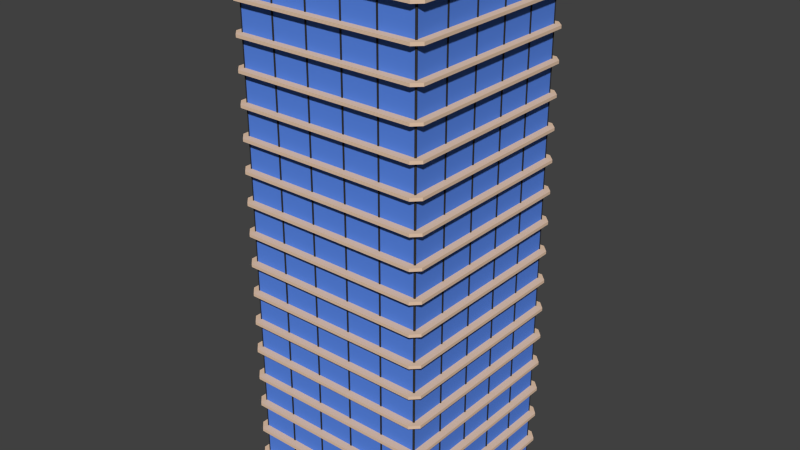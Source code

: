 # Source: skyscraper_7v2.blend  (saved by Blender 2.76.0; exported with 4.5.12 LTS)
import bpy
from mathutils import Matrix  # noqa: F401  (used for matrix-valued properties, if any)

bpy.ops.wm.read_factory_settings(use_empty=True)
scene = bpy.context.scene
scene.name = 'Scene'

# ---- collections
col_collection_1 = bpy.data.collections.new('Collection 1'); scene.collection.children.link(col_collection_1)

# ---- materials (node trees are filled in below, after node groups)
mat_material_001 = bpy.data.materials.new('Material.001')
mat_material_001.alpha_threshold = 0.0
mat_material_001.use_transparent_shadow = False
mat_material_001.diffuse_color = (0.1, 0.2422, 0.8, 1.0)
mat_material_001.roughness = 0.5
mat_material_002 = bpy.data.materials.new('Material.002')
mat_material_002.alpha_threshold = 0.0
mat_material_002.use_transparent_shadow = False
mat_material_002.diffuse_color = (0.03522, 0.03522, 0.03522, 1.0)
mat_material_002.roughness = 0.5
mat_material_003 = bpy.data.materials.new('Material.003')
mat_material_003.alpha_threshold = 0.0
mat_material_003.use_transparent_shadow = False
mat_material_003.diffuse_color = (0.8, 0.5737, 0.4117, 1.0)
mat_material_003.roughness = 0.5
mat_material_004 = bpy.data.materials.new('Material.004')
mat_material_004.alpha_threshold = 0.0
mat_material_004.use_transparent_shadow = False
mat_material_004.diffuse_color = (0.1, 0.2422, 0.8, 1.0)
mat_material_004.roughness = 0.5
mat_material_005 = bpy.data.materials.new('Material.005')
mat_material_005.alpha_threshold = 0.0
mat_material_005.use_transparent_shadow = False
mat_material_005.diffuse_color = (0.03522, 0.03522, 0.03522, 1.0)
mat_material_005.roughness = 0.5
mat_material_006 = bpy.data.materials.new('Material.006')
mat_material_006.alpha_threshold = 0.0
mat_material_006.use_transparent_shadow = False
mat_material_006.diffuse_color = (0.8, 0.5737, 0.4117, 1.0)
mat_material_006.roughness = 0.5
mat_material_007 = bpy.data.materials.new('Material.007')
mat_material_007.alpha_threshold = 0.0
mat_material_007.use_transparent_shadow = False
mat_material_007.diffuse_color = (0.1, 0.2422, 0.8, 1.0)
mat_material_007.roughness = 0.5
mat_material_008 = bpy.data.materials.new('Material.008')
mat_material_008.alpha_threshold = 0.0
mat_material_008.use_transparent_shadow = False
mat_material_008.diffuse_color = (0.03522, 0.03522, 0.03522, 1.0)
mat_material_008.roughness = 0.5
mat_material_009 = bpy.data.materials.new('Material.009')
mat_material_009.alpha_threshold = 0.0
mat_material_009.use_transparent_shadow = False
mat_material_009.diffuse_color = (0.8, 0.5737, 0.4117, 1.0)
mat_material_009.roughness = 0.5
mat_material_010 = bpy.data.materials.new('Material.010')
mat_material_010.alpha_threshold = 0.0
mat_material_010.use_transparent_shadow = False
mat_material_010.diffuse_color = (0.1, 0.2422, 0.8, 1.0)
mat_material_010.roughness = 0.5
mat_material_011 = bpy.data.materials.new('Material.011')
mat_material_011.alpha_threshold = 0.0
mat_material_011.use_transparent_shadow = False
mat_material_011.diffuse_color = (0.03522, 0.03522, 0.03522, 1.0)
mat_material_011.roughness = 0.5
mat_material_012 = bpy.data.materials.new('Material.012')
mat_material_012.alpha_threshold = 0.0
mat_material_012.use_transparent_shadow = False
mat_material_012.diffuse_color = (0.8, 0.5737, 0.4117, 1.0)
mat_material_012.roughness = 0.5

# ---- material node trees

# ---- world
world_world = bpy.data.worlds.new('World'); scene.world = world_world
world_world.color = (0.05088, 0.05088, 0.05088)
world_world.use_sun_shadow = False
world_world.sun_shadow_jitter_overblur = 0.0
world_world.cycles.sampling_method = 'MANUAL'
world_world.cycles.sample_map_resolution = 256

# ---- meshes
me_cube_001 = bpy.data.meshes.new('Cube.001')
me_cube_001.from_pydata([(1.0, -1.0, -1.0), (1.0, -1.0, 1.0), (1.0, 1.0, -1.0), (1.0, 1.0, 1.0), (1.0, 1.042, 1.0), (1.0, 1.042, -1.0), (1.0, -1.042, 1.0), (1.0, -1.042, -1.0), (1.0, 1.0, 1.213), (1.0, -1.0, 1.213), (1.0, 1.042, 1.213), (1.0, -1.042, 1.213), (4.401, 1.042, 1.213), (4.401, 1.042, 1.0), (4.401, 1.0, 1.0), (4.401, -1.0, 1.0), (4.401, -1.042, 1.0), (4.401, 1.0, 1.213), (4.401, -1.0, 1.213), (4.401, -1.042, 1.213), (1.34, 1.0, 1.0), (1.34, 1.0, -1.0), (1.34, -1.0, 1.0), (1.34, -1.0, -1.0), (1.34, 1.042, 1.0), (1.34, 1.042, -1.0), (1.34, -1.042, 1.0), (1.34, -1.042, -1.0), (1.0, 1.084, -1.0), (1.0, 1.084, 1.0), (1.0, 3.084, -1.0), (1.0, 3.084, 1.0), (1.0, 3.126, 1.0), (1.0, 3.126, -1.0), (1.0, 1.042, 1.0), (1.0, 1.042, -1.0), (1.0, 3.084, 1.213), (1.0, 1.084, 1.213), (1.0, 3.126, 1.213), (1.0, 1.042, 1.213), (4.401, 3.126, 1.213), (4.401, 3.126, 1.0), (4.401, 3.084, 1.0), (4.401, 1.084, 1.0), (4.401, 1.042, 1.0), (4.401, 3.084, 1.213), (4.401, 1.084, 1.213), (4.401, 1.042, 1.213), (1.34, 3.084, 1.0), (1.34, 3.084, -1.0), (1.34, 1.084, 1.0), (1.34, 1.084, -1.0), (1.34, 3.126, 1.0), (1.34, 3.126, -1.0), (1.34, 1.042, 1.0), (1.34, 1.042, -1.0), (1.0, 3.167, -1.0), (1.0, 3.167, 1.0), (1.0, 5.167, -1.0), (1.0, 5.167, 1.0), (1.0, 5.209, 1.0), (1.0, 5.209, -1.0), (1.0, 3.126, 1.0), (1.0, 3.126, -1.0), (1.0, 5.167, 1.213), (1.0, 3.167, 1.213), (1.0, 5.209, 1.213), (1.0, 3.126, 1.213), (4.401, 5.209, 1.213), (4.401, 5.209, 1.0), (4.401, 5.167, 1.0), (4.401, 3.167, 1.0), (4.401, 3.126, 1.0), (4.401, 5.167, 1.213), (4.401, 3.167, 1.213), (4.401, 3.126, 1.213), (1.34, 5.167, 1.0), (1.34, 5.167, -1.0), (1.34, 3.167, 1.0), (1.34, 3.167, -1.0), (1.34, 5.209, 1.0), (1.34, 5.209, -1.0), (1.34, 3.126, 1.0), (1.34, 3.126, -1.0), (1.0, 5.251, -1.0), (1.0, 5.251, 1.0), (1.0, 7.251, -1.0), (1.0, 7.251, 1.0), (1.0, 7.293, 1.0), (1.0, 7.293, -1.0), (1.0, 5.209, 1.0), (1.0, 5.209, -1.0), (1.0, 7.251, 1.213), (1.0, 5.251, 1.213), (1.0, 7.293, 1.213), (1.0, 5.209, 1.213), (4.401, 7.293, 1.213), (4.401, 7.293, 1.0), (4.401, 7.251, 1.0), (4.401, 5.251, 1.0), (4.401, 5.209, 1.0), (4.401, 7.251, 1.213), (4.401, 5.251, 1.213), (4.401, 5.209, 1.213), (1.34, 7.251, 1.0), (1.34, 7.251, -1.0), (1.34, 5.251, 1.0), (1.34, 5.251, -1.0), (1.34, 7.293, 1.0), (1.34, 7.293, -1.0), (1.34, 5.209, 1.0), (1.34, 5.209, -1.0), (1.0, 7.335, -1.0), (1.0, 7.335, 1.0), (1.0, 9.335, -1.0), (1.0, 9.335, 1.0), (1.0, 9.377, 1.0), (1.0, 9.377, -1.0), (1.0, 7.293, 1.0), (1.0, 7.293, -1.0), (1.0, 9.335, 1.213), (1.0, 7.335, 1.213), (1.0, 9.377, 1.213), (1.0, 7.293, 1.213), (4.401, 9.377, 1.213), (4.401, 9.377, 1.0), (4.401, 9.335, 1.0), (4.401, 7.335, 1.0), (4.401, 7.293, 1.0), (4.401, 9.335, 1.213), (4.401, 7.335, 1.213), (4.401, 7.293, 1.213), (1.34, 9.335, 1.0), (1.34, 9.335, -1.0), (1.34, 7.335, 1.0), (1.34, 7.335, -1.0), (1.34, 9.377, 1.0), (1.34, 9.377, -1.0), (1.34, 7.293, 1.0), (1.34, 7.293, -1.0), (0.6613, 9.382, -1.0), (0.6613, 9.382, 1.0), (-15.58, 9.382, -1.0), (-15.58, 9.382, 1.0), (-15.93, 9.382, 1.0), (-15.93, 9.382, -1.0), (1.001, 9.382, 1.0), (1.001, 9.382, -1.0), (-15.58, 9.382, 1.213), (0.6613, 9.382, 1.213), (-15.93, 9.382, 1.213), (1.001, 9.382, 1.213), (-15.93, 9.8, 1.213), (-15.93, 9.8, 1.0), (-15.58, 9.8, 1.0), (0.6613, 9.8, 1.0), (1.001, 9.8, 1.0), (-15.58, 9.8, 1.213), (0.6613, 9.8, 1.213), (1.001, 9.8, 1.213), (-15.58, 9.424, 1.0), (-15.58, 9.424, -1.0), (0.6613, 9.424, 1.0), (0.6613, 9.424, -1.0), (-15.93, 9.424, 1.0), (-15.93, 9.424, -1.0), (1.001, 9.424, 1.0), (1.001, 9.424, -1.0), (-16.27, 9.382, -1.0), (-16.27, 9.382, 1.0), (-32.51, 9.382, -1.0), (-32.51, 9.382, 1.0), (-32.85, 9.382, 1.0), (-32.85, 9.382, -1.0), (-15.93, 9.382, 1.0), (-15.93, 9.382, -1.0), (-32.51, 9.382, 1.213), (-16.27, 9.382, 1.213), (-32.85, 9.382, 1.213), (-15.93, 9.382, 1.213), (-32.85, 9.8, 1.213), (-32.85, 9.8, 1.0), (-32.51, 9.8, 1.0), (-16.27, 9.8, 1.0), (-15.93, 9.8, 1.0), (-32.51, 9.8, 1.213), (-16.27, 9.8, 1.213), (-15.93, 9.8, 1.213), (-32.51, 9.424, 1.0), (-32.51, 9.424, -1.0), (-16.27, 9.424, 1.0), (-16.27, 9.424, -1.0), (-32.85, 9.424, 1.0), (-32.85, 9.424, -1.0), (-15.93, 9.424, 1.0), (-15.93, 9.424, -1.0), (-33.19, 9.382, -1.0), (-33.19, 9.382, 1.0), (-49.44, 9.382, -1.0), (-49.44, 9.382, 1.0), (-49.78, 9.382, 1.0), (-49.78, 9.382, -1.0), (-32.85, 9.382, 1.0), (-32.85, 9.382, -1.0), (-49.44, 9.382, 1.213), (-33.19, 9.382, 1.213), (-49.78, 9.382, 1.213), (-32.85, 9.382, 1.213), (-49.78, 9.8, 1.213), (-49.78, 9.8, 1.0), (-49.44, 9.8, 1.0), (-33.19, 9.8, 1.0), (-32.85, 9.8, 1.0), (-49.44, 9.8, 1.213), (-33.19, 9.8, 1.213), (-32.85, 9.8, 1.213), (-49.44, 9.424, 1.0), (-49.44, 9.424, -1.0), (-33.19, 9.424, 1.0), (-33.19, 9.424, -1.0), (-49.78, 9.424, 1.0), (-49.78, 9.424, -1.0), (-32.85, 9.424, 1.0), (-32.85, 9.424, -1.0), (-50.12, 9.382, -1.0), (-50.12, 9.382, 1.0), (-66.36, 9.382, -1.0), (-66.36, 9.382, 1.0), (-66.7, 9.382, 1.0), (-66.7, 9.382, -1.0), (-49.78, 9.382, 1.0), (-49.78, 9.382, -1.0), (-66.36, 9.382, 1.213), (-50.12, 9.382, 1.213), (-66.7, 9.382, 1.213), (-49.78, 9.382, 1.213), (-66.7, 9.8, 1.213), (-66.7, 9.8, 1.0), (-66.36, 9.8, 1.0), (-50.12, 9.8, 1.0), (-49.78, 9.8, 1.0), (-66.36, 9.8, 1.213), (-50.12, 9.8, 1.213), (-49.78, 9.8, 1.213), (-66.36, 9.424, 1.0), (-66.36, 9.424, -1.0), (-50.12, 9.424, 1.0), (-50.12, 9.424, -1.0), (-66.7, 9.424, 1.0), (-66.7, 9.424, -1.0), (-49.78, 9.424, 1.0), (-49.78, 9.424, -1.0), (-67.04, 9.382, -1.0), (-67.04, 9.382, 1.0), (-83.29, 9.382, -1.0), (-83.29, 9.382, 1.0), (-83.63, 9.382, 1.0), (-83.63, 9.382, -1.0), (-66.7, 9.382, 1.0), (-66.7, 9.382, -1.0), (-83.29, 9.382, 1.213), (-67.04, 9.382, 1.213), (-83.63, 9.382, 1.213), (-66.7, 9.382, 1.213), (-83.63, 9.8, 1.213), (-83.63, 9.8, 1.0), (-83.29, 9.8, 1.0), (-67.04, 9.8, 1.0), (-66.7, 9.8, 1.0), (-83.29, 9.8, 1.213), (-67.04, 9.8, 1.213), (-66.7, 9.8, 1.213), (-83.29, 9.424, 1.0), (-83.29, 9.424, -1.0), (-67.04, 9.424, 1.0), (-67.04, 9.424, -1.0), (-83.63, 9.424, 1.0), (-83.63, 9.424, -1.0), (-66.7, 9.424, 1.0), (-66.7, 9.424, -1.0), (-83.61, 9.339, -1.0), (-83.61, 9.339, 1.0), (-83.61, 7.339, -1.0), (-83.61, 7.339, 1.0), (-83.61, 7.297, 1.0), (-83.61, 7.297, -1.0), (-83.61, 9.38, 1.0), (-83.61, 9.38, -1.0), (-83.61, 7.339, 1.213), (-83.61, 9.339, 1.213), (-83.61, 7.297, 1.213), (-83.61, 9.38, 1.213), (-87.01, 7.297, 1.213), (-87.01, 7.297, 1.0), (-87.01, 7.339, 1.0), (-87.01, 9.339, 1.0), (-87.01, 9.38, 1.0), (-87.01, 7.339, 1.213), (-87.01, 9.339, 1.213), (-87.01, 9.38, 1.213), (-83.95, 7.339, 1.0), (-83.95, 7.339, -1.0), (-83.95, 9.339, 1.0), (-83.95, 9.339, -1.0), (-83.95, 7.297, 1.0), (-83.95, 7.297, -1.0), (-83.95, 9.38, 1.0), (-83.95, 9.38, -1.0), (-83.61, 7.255, -1.0), (-83.61, 7.255, 1.0), (-83.61, 5.255, -1.0), (-83.61, 5.255, 1.0), (-83.61, 5.213, 1.0), (-83.61, 5.213, -1.0), (-83.61, 7.297, 1.0), (-83.61, 7.297, -1.0), (-83.61, 5.255, 1.213), (-83.61, 7.255, 1.213), (-83.61, 5.213, 1.213), (-83.61, 7.297, 1.213), (-87.01, 5.213, 1.213), (-87.01, 5.213, 1.0), (-87.01, 5.255, 1.0), (-87.01, 7.255, 1.0), (-87.01, 7.297, 1.0), (-87.01, 5.255, 1.213), (-87.01, 7.255, 1.213), (-87.01, 7.297, 1.213), (-83.95, 5.255, 1.0), (-83.95, 5.255, -1.0), (-83.95, 7.255, 1.0), (-83.95, 7.255, -1.0), (-83.95, 5.213, 1.0), (-83.95, 5.213, -1.0), (-83.95, 7.297, 1.0), (-83.95, 7.297, -1.0), (-83.61, 5.171, -1.0), (-83.61, 5.171, 1.0), (-83.61, 3.171, -1.0), (-83.61, 3.171, 1.0), (-83.61, 3.129, 1.0), (-83.61, 3.129, -1.0), (-83.61, 5.213, 1.0), (-83.61, 5.213, -1.0), (-83.61, 3.171, 1.213), (-83.61, 5.171, 1.213), (-83.61, 3.129, 1.213), (-83.61, 5.213, 1.213), (-87.01, 3.129, 1.213), (-87.01, 3.129, 1.0), (-87.01, 3.171, 1.0), (-87.01, 5.171, 1.0), (-87.01, 5.213, 1.0), (-87.01, 3.171, 1.213), (-87.01, 5.171, 1.213), (-87.01, 5.213, 1.213), (-83.95, 3.171, 1.0), (-83.95, 3.171, -1.0), (-83.95, 5.171, 1.0), (-83.95, 5.171, -1.0), (-83.95, 3.129, 1.0), (-83.95, 3.129, -1.0), (-83.95, 5.213, 1.0), (-83.95, 5.213, -1.0), (-83.61, 3.087, -1.0), (-83.61, 3.087, 1.0), (-83.61, 1.087, -1.0), (-83.61, 1.087, 1.0), (-83.61, 1.045, 1.0), (-83.61, 1.045, -1.0), (-83.61, 3.129, 1.0), (-83.61, 3.129, -1.0), (-83.61, 1.087, 1.213), (-83.61, 3.087, 1.213), (-83.61, 1.045, 1.213), (-83.61, 3.129, 1.213), (-87.01, 1.045, 1.213), (-87.01, 1.045, 1.0), (-87.01, 1.087, 1.0), (-87.01, 3.087, 1.0), (-87.01, 3.129, 1.0), (-87.01, 1.087, 1.213), (-87.01, 3.087, 1.213), (-87.01, 3.129, 1.213), (-83.95, 1.087, 1.0), (-83.95, 1.087, -1.0), (-83.95, 3.087, 1.0), (-83.95, 3.087, -1.0), (-83.95, 1.045, 1.0), (-83.95, 1.045, -1.0), (-83.95, 3.129, 1.0), (-83.95, 3.129, -1.0), (-83.61, 1.004, -1.0), (-83.61, 1.004, 1.0), (-83.61, -0.9964, -1.0), (-83.61, -0.9964, 1.0), (-83.61, -1.038, 1.0), (-83.61, -1.038, -1.0), (-83.61, 1.045, 1.0), (-83.61, 1.045, -1.0), (-83.61, -0.9964, 1.213), (-83.61, 1.004, 1.213), (-83.61, -1.038, 1.213), (-83.61, 1.045, 1.213), (-87.01, -1.038, 1.213), (-87.01, -1.038, 1.0), (-87.01, -0.9964, 1.0), (-87.01, 1.004, 1.0), (-87.01, 1.045, 1.0), (-87.01, -0.9964, 1.213), (-87.01, 1.004, 1.213), (-87.01, 1.045, 1.213), (-83.95, -0.9964, 1.0), (-83.95, -0.9964, -1.0), (-83.95, 1.004, 1.0), (-83.95, 1.004, -1.0), (-83.95, -1.038, 1.0), (-83.95, -1.038, -1.0), (-83.95, 1.045, 1.0), (-83.95, 1.045, -1.0), (-83.27, -1.043, -1.0), (-83.27, -1.043, 1.0), (-67.02, -1.043, -1.0), (-67.02, -1.043, 1.0), (-66.68, -1.043, 1.0), (-66.68, -1.043, -1.0), (-83.61, -1.043, 1.0), (-83.61, -1.043, -1.0), (-67.02, -1.043, 1.213), (-83.27, -1.043, 1.213), (-66.68, -1.043, 1.213), (-83.61, -1.043, 1.213), (-66.68, -1.462, 1.213), (-66.68, -1.462, 1.0), (-67.02, -1.462, 1.0), (-83.27, -1.462, 1.0), (-83.61, -1.462, 1.0), (-67.02, -1.462, 1.213), (-83.27, -1.462, 1.213), (-83.61, -1.462, 1.213), (-67.02, -1.085, 1.0), (-67.02, -1.085, -1.0), (-83.27, -1.085, 1.0), (-83.27, -1.085, -1.0), (-66.68, -1.085, 1.0), (-66.68, -1.085, -1.0), (-83.61, -1.085, 1.0), (-83.61, -1.085, -1.0), (-66.34, -1.043, -1.0), (-66.34, -1.043, 1.0), (-50.1, -1.043, -1.0), (-50.1, -1.043, 1.0), (-49.76, -1.043, 1.0), (-49.76, -1.043, -1.0), (-66.68, -1.043, 1.0), (-66.68, -1.043, -1.0), (-50.1, -1.043, 1.213), (-66.34, -1.043, 1.213), (-49.76, -1.043, 1.213), (-66.68, -1.043, 1.213), (-49.76, -1.462, 1.213), (-49.76, -1.462, 1.0), (-50.1, -1.462, 1.0), (-66.34, -1.462, 1.0), (-66.68, -1.462, 1.0), (-50.1, -1.462, 1.213), (-66.34, -1.462, 1.213), (-66.68, -1.462, 1.213), (-50.1, -1.085, 1.0), (-50.1, -1.085, -1.0), (-66.34, -1.085, 1.0), (-66.34, -1.085, -1.0), (-49.76, -1.085, 1.0), (-49.76, -1.085, -1.0), (-66.68, -1.085, 1.0), (-66.68, -1.085, -1.0), (-49.42, -1.043, -1.0), (-49.42, -1.043, 1.0), (-33.17, -1.043, -1.0), (-33.17, -1.043, 1.0), (-32.83, -1.043, 1.0), (-32.83, -1.043, -1.0), (-49.76, -1.043, 1.0), (-49.76, -1.043, -1.0), (-33.17, -1.043, 1.213), (-49.42, -1.043, 1.213), (-32.83, -1.043, 1.213), (-49.76, -1.043, 1.213), (-32.83, -1.462, 1.213), (-32.83, -1.462, 1.0), (-33.17, -1.462, 1.0), (-49.42, -1.462, 1.0), (-49.76, -1.462, 1.0), (-33.17, -1.462, 1.213), (-49.42, -1.462, 1.213), (-49.76, -1.462, 1.213), (-33.17, -1.085, 1.0), (-33.17, -1.085, -1.0), (-49.42, -1.085, 1.0), (-49.42, -1.085, -1.0), (-32.83, -1.085, 1.0), (-32.83, -1.085, -1.0), (-49.76, -1.085, 1.0), (-49.76, -1.085, -1.0), (-32.49, -1.043, -1.0), (-32.49, -1.043, 1.0), (-16.25, -1.043, -1.0), (-16.25, -1.043, 1.0), (-15.91, -1.043, 1.0), (-15.91, -1.043, -1.0), (-32.83, -1.043, 1.0), (-32.83, -1.043, -1.0), (-16.25, -1.043, 1.213), (-32.49, -1.043, 1.213), (-15.91, -1.043, 1.213), (-32.83, -1.043, 1.213), (-15.91, -1.462, 1.213), (-15.91, -1.462, 1.0), (-16.25, -1.462, 1.0), (-32.49, -1.462, 1.0), (-32.83, -1.462, 1.0), (-16.25, -1.462, 1.213), (-32.49, -1.462, 1.213), (-32.83, -1.462, 1.213), (-16.25, -1.085, 1.0), (-16.25, -1.085, -1.0), (-32.49, -1.085, 1.0), (-32.49, -1.085, -1.0), (-15.91, -1.085, 1.0), (-15.91, -1.085, -1.0), (-32.83, -1.085, 1.0), (-32.83, -1.085, -1.0), (-15.56, -1.043, -1.0), (-15.56, -1.043, 1.0), (0.6813, -1.043, -1.0), (0.6813, -1.043, 1.0), (1.021, -1.043, 1.0), (1.021, -1.043, -1.0), (-15.91, -1.043, 1.0), (-15.91, -1.043, -1.0), (0.6813, -1.043, 1.213), (-15.56, -1.043, 1.213), (1.021, -1.043, 1.213), (-15.91, -1.043, 1.213), (1.021, -1.462, 1.213), (1.021, -1.462, 1.0), (0.6813, -1.462, 1.0), (-15.56, -1.462, 1.0), (-15.91, -1.462, 1.0), (0.6813, -1.462, 1.213), (-15.56, -1.462, 1.213), (-15.91, -1.462, 1.213), (0.6813, -1.085, 1.0), (0.6813, -1.085, -1.0), (-15.56, -1.085, 1.0), (-15.56, -1.085, -1.0), (1.021, -1.085, 1.0), (1.021, -1.085, -1.0), (-15.91, -1.085, 1.0), (-15.91, -1.085, -1.0)], [], [(10, 8, 17, 12), (3, 1, 0, 2), (1, 6, 26, 22), (7, 0, 23, 27), (9, 11, 19, 18), (15, 14, 17, 18), (16, 15, 18, 19), (14, 13, 12, 17), (1, 3, 14, 15), (3, 4, 13, 14), (6, 1, 15, 16), (8, 9, 18, 17), (20, 21, 25, 24), (23, 22, 26, 27), (3, 2, 21, 20), (4, 3, 20, 24), (2, 5, 25, 21), (0, 1, 22, 23), (38, 36, 45, 40), (31, 29, 28, 30), (29, 34, 54, 50), (35, 28, 51, 55), (37, 39, 47, 46), (43, 42, 45, 46), (44, 43, 46, 47), (42, 41, 40, 45), (29, 31, 42, 43), (31, 32, 41, 42), (34, 29, 43, 44), (36, 37, 46, 45), (48, 49, 53, 52), (51, 50, 54, 55), (31, 30, 49, 48), (32, 31, 48, 52), (30, 33, 53, 49), (28, 29, 50, 51), (66, 64, 73, 68), (59, 57, 56, 58), (57, 62, 82, 78), (63, 56, 79, 83), (65, 67, 75, 74), (71, 70, 73, 74), (72, 71, 74, 75), (70, 69, 68, 73), (57, 59, 70, 71), (59, 60, 69, 70), (62, 57, 71, 72), (64, 65, 74, 73), (76, 77, 81, 80), (79, 78, 82, 83), (59, 58, 77, 76), (60, 59, 76, 80), (58, 61, 81, 77), (56, 57, 78, 79), (94, 92, 101, 96), (87, 85, 84, 86), (85, 90, 110, 106), (91, 84, 107, 111), (93, 95, 103, 102), (99, 98, 101, 102), (100, 99, 102, 103), (98, 97, 96, 101), (85, 87, 98, 99), (87, 88, 97, 98), (90, 85, 99, 100), (92, 93, 102, 101), (104, 105, 109, 108), (107, 106, 110, 111), (87, 86, 105, 104), (88, 87, 104, 108), (86, 89, 109, 105), (84, 85, 106, 107), (122, 120, 129, 124), (115, 113, 112, 114), (113, 118, 138, 134), (119, 112, 135, 139), (121, 123, 131, 130), (127, 126, 129, 130), (128, 127, 130, 131), (126, 125, 124, 129), (113, 115, 126, 127), (115, 116, 125, 126), (118, 113, 127, 128), (120, 121, 130, 129), (132, 133, 137, 136), (135, 134, 138, 139), (115, 114, 133, 132), (116, 115, 132, 136), (114, 117, 137, 133), (112, 113, 134, 135), (150, 148, 157, 152), (143, 141, 140, 142), (141, 146, 166, 162), (147, 140, 163, 167), (149, 151, 159, 158), (155, 154, 157, 158), (156, 155, 158, 159), (154, 153, 152, 157), (141, 143, 154, 155), (143, 144, 153, 154), (146, 141, 155, 156), (148, 149, 158, 157), (160, 161, 165, 164), (163, 162, 166, 167), (143, 142, 161, 160), (144, 143, 160, 164), (142, 145, 165, 161), (140, 141, 162, 163), (178, 176, 185, 180), (171, 169, 168, 170), (169, 174, 194, 190), (175, 168, 191, 195), (177, 179, 187, 186), (183, 182, 185, 186), (184, 183, 186, 187), (182, 181, 180, 185), (169, 171, 182, 183), (171, 172, 181, 182), (174, 169, 183, 184), (176, 177, 186, 185), (188, 189, 193, 192), (191, 190, 194, 195), (171, 170, 189, 188), (172, 171, 188, 192), (170, 173, 193, 189), (168, 169, 190, 191), (206, 204, 213, 208), (199, 197, 196, 198), (197, 202, 222, 218), (203, 196, 219, 223), (205, 207, 215, 214), (211, 210, 213, 214), (212, 211, 214, 215), (210, 209, 208, 213), (197, 199, 210, 211), (199, 200, 209, 210), (202, 197, 211, 212), (204, 205, 214, 213), (216, 217, 221, 220), (219, 218, 222, 223), (199, 198, 217, 216), (200, 199, 216, 220), (198, 201, 221, 217), (196, 197, 218, 219), (234, 232, 241, 236), (227, 225, 224, 226), (225, 230, 250, 246), (231, 224, 247, 251), (233, 235, 243, 242), (239, 238, 241, 242), (240, 239, 242, 243), (238, 237, 236, 241), (225, 227, 238, 239), (227, 228, 237, 238), (230, 225, 239, 240), (232, 233, 242, 241), (244, 245, 249, 248), (247, 246, 250, 251), (227, 226, 245, 244), (228, 227, 244, 248), (226, 229, 249, 245), (224, 225, 246, 247), (262, 260, 269, 264), (255, 253, 252, 254), (253, 258, 278, 274), (259, 252, 275, 279), (261, 263, 271, 270), (267, 266, 269, 270), (268, 267, 270, 271), (266, 265, 264, 269), (253, 255, 266, 267), (255, 256, 265, 266), (258, 253, 267, 268), (260, 261, 270, 269), (272, 273, 277, 276), (275, 274, 278, 279), (255, 254, 273, 272), (256, 255, 272, 276), (254, 257, 277, 273), (252, 253, 274, 275), (124, 125, 156, 159), (124, 159, 151, 122), (125, 116, 146, 156), (137, 167, 166, 136), (290, 288, 297, 292), (283, 281, 280, 282), (281, 286, 306, 302), (287, 280, 303, 307), (289, 291, 299, 298), (295, 294, 297, 298), (296, 295, 298, 299), (294, 293, 292, 297), (281, 283, 294, 295), (283, 284, 293, 294), (286, 281, 295, 296), (288, 289, 298, 297), (300, 301, 305, 304), (303, 302, 306, 307), (283, 282, 301, 300), (284, 283, 300, 304), (282, 285, 305, 301), (280, 281, 302, 303), (318, 316, 325, 320), (311, 309, 308, 310), (309, 314, 334, 330), (315, 308, 331, 335), (317, 319, 327, 326), (323, 322, 325, 326), (324, 323, 326, 327), (322, 321, 320, 325), (309, 311, 322, 323), (311, 312, 321, 322), (314, 309, 323, 324), (316, 317, 326, 325), (328, 329, 333, 332), (331, 330, 334, 335), (311, 310, 329, 328), (312, 311, 328, 332), (310, 313, 333, 329), (308, 309, 330, 331), (346, 344, 353, 348), (339, 337, 336, 338), (337, 342, 362, 358), (343, 336, 359, 363), (345, 347, 355, 354), (351, 350, 353, 354), (352, 351, 354, 355), (350, 349, 348, 353), (337, 339, 350, 351), (339, 340, 349, 350), (342, 337, 351, 352), (344, 345, 354, 353), (356, 357, 361, 360), (359, 358, 362, 363), (339, 338, 357, 356), (340, 339, 356, 360), (338, 341, 361, 357), (336, 337, 358, 359), (374, 372, 381, 376), (367, 365, 364, 366), (365, 370, 390, 386), (371, 364, 387, 391), (373, 375, 383, 382), (379, 378, 381, 382), (380, 379, 382, 383), (378, 377, 376, 381), (365, 367, 378, 379), (367, 368, 377, 378), (370, 365, 379, 380), (372, 373, 382, 381), (384, 385, 389, 388), (387, 386, 390, 391), (367, 366, 385, 384), (368, 367, 384, 388), (366, 369, 389, 385), (364, 365, 386, 387), (402, 400, 409, 404), (395, 393, 392, 394), (393, 398, 418, 414), (399, 392, 415, 419), (401, 403, 411, 410), (407, 406, 409, 410), (408, 407, 410, 411), (406, 405, 404, 409), (393, 395, 406, 407), (395, 396, 405, 406), (398, 393, 407, 408), (400, 401, 410, 409), (412, 413, 417, 416), (415, 414, 418, 419), (395, 394, 413, 412), (396, 395, 412, 416), (394, 397, 417, 413), (392, 393, 414, 415), (430, 428, 437, 432), (423, 421, 420, 422), (421, 426, 446, 442), (427, 420, 443, 447), (429, 431, 439, 438), (435, 434, 437, 438), (436, 435, 438, 439), (434, 433, 432, 437), (421, 423, 434, 435), (423, 424, 433, 434), (426, 421, 435, 436), (428, 429, 438, 437), (440, 441, 445, 444), (443, 442, 446, 447), (423, 422, 441, 440), (424, 423, 440, 444), (422, 425, 445, 441), (420, 421, 442, 443), (458, 456, 465, 460), (451, 449, 448, 450), (449, 454, 474, 470), (455, 448, 471, 475), (457, 459, 467, 466), (463, 462, 465, 466), (464, 463, 466, 467), (462, 461, 460, 465), (449, 451, 462, 463), (451, 452, 461, 462), (454, 449, 463, 464), (456, 457, 466, 465), (468, 469, 473, 472), (471, 470, 474, 475), (451, 450, 469, 468), (452, 451, 468, 472), (450, 453, 473, 469), (448, 449, 470, 471), (486, 484, 493, 488), (479, 477, 476, 478), (477, 482, 502, 498), (483, 476, 499, 503), (485, 487, 495, 494), (491, 490, 493, 494), (492, 491, 494, 495), (490, 489, 488, 493), (477, 479, 490, 491), (479, 480, 489, 490), (482, 477, 491, 492), (484, 485, 494, 493), (496, 497, 501, 500), (499, 498, 502, 503), (479, 478, 497, 496), (480, 479, 496, 500), (478, 481, 501, 497), (476, 477, 498, 499), (514, 512, 521, 516), (507, 505, 504, 506), (505, 510, 530, 526), (511, 504, 527, 531), (513, 515, 523, 522), (519, 518, 521, 522), (520, 519, 522, 523), (518, 517, 516, 521), (505, 507, 518, 519), (507, 508, 517, 518), (510, 505, 519, 520), (512, 513, 522, 521), (524, 525, 529, 528), (527, 526, 530, 531), (507, 506, 525, 524), (508, 507, 524, 528), (506, 509, 529, 525), (504, 505, 526, 527), (542, 540, 549, 544), (535, 533, 532, 534), (533, 538, 558, 554), (539, 532, 555, 559), (541, 543, 551, 550), (547, 546, 549, 550), (548, 547, 550, 551), (546, 545, 544, 549), (533, 535, 546, 547), (535, 536, 545, 546), (538, 533, 547, 548), (540, 541, 550, 549), (552, 553, 557, 556), (555, 554, 558, 559), (535, 534, 553, 552), (536, 535, 552, 556), (534, 537, 557, 553), (532, 533, 554, 555), (404, 405, 436, 439), (404, 439, 431, 402), (405, 396, 426, 436), (417, 447, 446, 416), (277, 307, 306, 276), (264, 265, 296, 299), (264, 299, 291, 262), (265, 256, 286, 296), (16, 19, 544, 545), (19, 11, 542, 544), (16, 536, 545, 6), (27, 26, 556, 557)])
me_cube_001.polygons.foreach_set('material_index', [2, 0, 0, 0, 2, 2, 2, 2, 2, 2, 2, 2, 1, 1, 1, 0, 0, 1, 2, 0, 0, 0, 2, 2, 2, 2, 2, 2, 2, 2, 1, 1, 1, 0, 0, 1, 2, 0, 0, 0, 2, 2, 2, 2, 2, 2, 2, 2, 1, 1, 1, 0, 0, 1, 2, 0, 0, 0, 2, 2, 2, 2, 2, 2, 2, 2, 1, 1, 1, 0, 0, 1, 2, 0, 0, 0, 2, 2, 2, 2, 2, 2, 2, 2, 1, 1, 1, 0, 0, 1, 5, 3, 3, 3, 5, 5, 5, 5, 5, 5, 5, 5, 4, 4, 4, 3, 3, 4, 5, 3, 3, 3, 5, 5, 5, 5, 5, 5, 5, 5, 4, 4, 4, 3, 3, 4, 5, 3, 3, 3, 5, 5, 5, 5, 5, 5, 5, 5, 4, 4, 4, 3, 3, 4, 5, 3, 3, 3, 5, 5, 5, 5, 5, 5, 5, 5, 4, 4, 4, 3, 3, 4, 5, 3, 3, 3, 5, 5, 5, 5, 5, 5, 5, 5, 4, 4, 4, 3, 3, 4, 2, 2, 2, 1, 8, 6, 6, 6, 8, 8, 8, 8, 8, 8, 8, 8, 7, 7, 7, 6, 6, 7, 8, 6, 6, 6, 8, 8, 8, 8, 8, 8, 8, 8, 7, 7, 7, 6, 6, 7, 8, 6, 6, 6, 8, 8, 8, 8, 8, 8, 8, 8, 7, 7, 7, 6, 6, 7, 8, 6, 6, 6, 8, 8, 8, 8, 8, 8, 8, 8, 7, 7, 7, 6, 6, 7, 8, 6, 6, 6, 8, 8, 8, 8, 8, 8, 8, 8, 7, 7, 7, 6, 6, 7, 11, 9, 9, 9, 11, 11, 11, 11, 11, 11, 11, 11, 10, 10, 10, 9, 9, 10, 11, 9, 9, 9, 11, 11, 11, 11, 11, 11, 11, 11, 10, 10, 10, 9, 9, 10, 11, 9, 9, 9, 11, 11, 11, 11, 11, 11, 11, 11, 10, 10, 10, 9, 9, 10, 11, 9, 9, 9, 11, 11, 11, 11, 11, 11, 11, 11, 10, 10, 10, 9, 9, 10, 11, 9, 9, 9, 11, 11, 11, 11, 11, 11, 11, 11, 10, 10, 10, 9, 9, 10, 8, 8, 8, 7, 1, 2, 2, 2, 2, 2, 2, 1])
me_cube_001.materials.append(mat_material_001)
me_cube_001.materials.append(mat_material_002)
me_cube_001.materials.append(mat_material_003)
me_cube_001.materials.append(mat_material_004)
me_cube_001.materials.append(mat_material_005)
me_cube_001.materials.append(mat_material_006)
me_cube_001.materials.append(mat_material_007)
me_cube_001.materials.append(mat_material_008)
me_cube_001.materials.append(mat_material_009)
me_cube_001.materials.append(mat_material_010)
me_cube_001.materials.append(mat_material_011)
me_cube_001.materials.append(mat_material_012)
me_cube_001.use_remesh_preserve_volume = False
me_cube_001.use_remesh_preserve_attributes = False
me_cube_001.use_mirror_vertex_groups = False
me_cube_001.update()

# ---- objects
ob_cube = bpy.data.objects.new('Cube', me_cube_001)

# ---- transforms, parenting, visibility, modifiers, constraints
ob_cube.location = (0.0, -9.479, 1.959)
ob_cube.scale = (0.294, 2.388, 1.878)
ob_cube.lineart.crease_threshold = 0.0
_m = ob_cube.modifiers.new('Array', 'ARRAY')
_m.count = 18
_m.constant_offset_displace = (0.0, 0.0, 0.0)
_m.relative_offset_displace = (0.0, 0.0, 1.0)

# ---- collection membership
col_collection_1.objects.link(ob_cube)

# ---- scene / render settings (as saved in the file)
scene.frame_start = 1; scene.frame_end = 250; scene.frame_set(1)
scene.render.engine = 'BLENDER_EEVEE_NEXT'
scene.render.resolution_percentage = 50
scene.render.dither_intensity = 0.0
scene.cycles.use_denoising = False
scene.cycles.samples = 10
scene.cycles.sampling_pattern = 'TABULATED_SOBOL'
scene.cycles.light_sampling_threshold = 0.0
scene.cycles.use_adaptive_sampling = False
scene.cycles.use_light_tree = False
scene.cycles.blur_glossy = 0.0
scene.cycles.pixel_filter_type = 'GAUSSIAN'
scene.cycles.sample_clamp_indirect = 0.0
scene.view_settings.view_transform = 'Standard'
bpy.context.view_layer.update()

# ---- added for rendering (the .blend has no active camera and no usable light): camera, sun
cam_auto = bpy.data.cameras.new('AutoCamera')
cam_auto.lens = 50.0
cam_auto.sensor_width = 36.0
cam_auto.clip_end = 1362.72
ob_auto_camera = bpy.data.objects.new('AutoCamera', cam_auto)
scene.collection.objects.link(ob_auto_camera)
ob_auto_camera.location = (65.5044, -92.6994, 99.6074)
ob_auto_camera.rotation_euler = (1.09748, -7.21219e-08, 0.694738)
scene.camera = ob_auto_camera
light_auto_sun = bpy.data.lights.new('AutoSun', 'SUN')
light_auto_sun.energy = 3.0
light_auto_sun.angle = 0.0523599
ob_auto_sun = bpy.data.objects.new('AutoSun', light_auto_sun)
scene.collection.objects.link(ob_auto_sun)
ob_auto_sun.rotation_euler = (0.872665, 0.174533, 0.523599)
bpy.context.view_layer.update()
